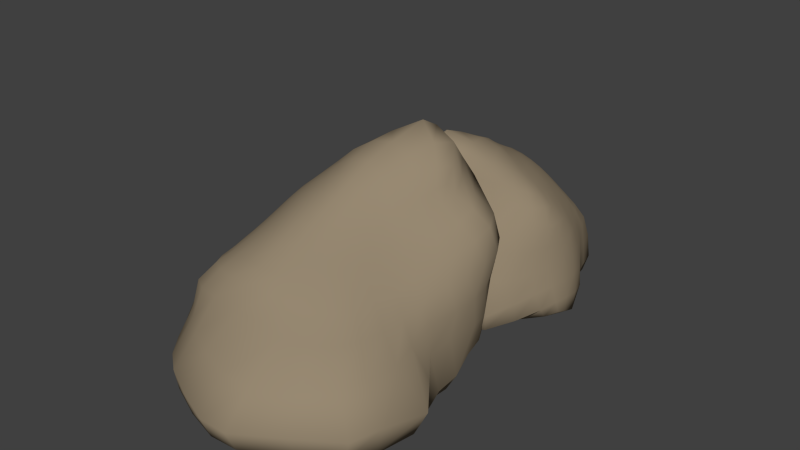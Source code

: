# Source: dh-stein.blend  (saved by Blender 2.76.0; exported with 4.5.12 LTS)
import bpy
from mathutils import Matrix  # noqa: F401  (used for matrix-valued properties, if any)

bpy.ops.wm.read_factory_settings(use_empty=True)
scene = bpy.context.scene
scene.name = 'Scene'

# ---- collections
col_collection_1 = bpy.data.collections.new('Collection 1'); scene.collection.children.link(col_collection_1)

# ---- materials (node trees are filled in below, after node groups)
mat_steine = bpy.data.materials.new('Steine')
mat_steine.alpha_threshold = 0.0
mat_steine.roughness = 0.5

# ---- material node trees
mat_steine.use_nodes = True; mat_steine.node_tree.nodes.clear()
_N = mat_steine.node_tree.nodes; _L = mat_steine.node_tree.links
n0 = _N.new('ShaderNodeOutputMaterial'); n0.name = 'Material Output'; n0.location = (300, 300)
n1 = _N.new('ShaderNodeBsdfDiffuse'); n1.name = 'Diffuse BSDF'; n1.location = (10, 300)
n1.inputs[0].default_value = (0.3108, 0.248, 0.1676, 1.0)
_L.new(n1.outputs[0], n0.inputs[0])
n0.is_active_output = True

# ---- world
world_world = bpy.data.worlds.new('World'); scene.world = world_world
world_world.color = (0.05088, 0.05088, 0.05088)
world_world.use_sun_shadow = False
world_world.sun_shadow_jitter_overblur = 0.0
world_world.cycles.sampling_method = 'MANUAL'
world_world.cycles.sample_map_resolution = 256

# ---- meshes
me_cube_002 = bpy.data.meshes.new('Cube.002')
me_cube_002.from_pydata([(-0.8534, -0.9129, -0.844), (-0.8276, 0.8053, -0.8071), (0.9214, 0.9102, -0.9132), (0.9906, -1.022, -0.9671), (-0.4322, -0.4275, 0.3472), (-0.5333, 0.5932, 0.5292), (0.772, 0.6331, 0.7469), (0.447, -0.4354, 0.3294), (-0.7455, -0.753, -0.04634), (-0.5051, 0.06584, 0.4649), (-0.867, 0.8662, -0.006528), (-0.9114, -0.007471, -0.9134), (0.05976, 0.9266, 0.9369), (1.152, 0.864, 0.1456), (0.00113, 0.7972, -0.797), (0.5336, 0.07053, 0.4846), (0.8532, -0.8628, -0.0899), (1.054, 0.03782, -1.019), (-0.009073, -0.5177, 0.4585), (-0.1432, -1.269, -0.961), (-0.9161, 0.02485, -0.06861), (1.303e-05, 1.0, 4.774e-07), (1.028, 0.008913, -0.01881), (-0.01468, -1.089, 0.02177), (0.002406, 0.007546, -0.975), (0.007494, 0.1053, 0.7718), (-0.5552, -0.5645, 0.2145), (-0.5277, 0.3733, 0.5145), (-0.9126, 0.9091, -0.4876), (-0.9643, -0.558, -0.9768), (0.6214, 0.9093, 1.002), (1.0, 0.9238, -0.4897), (-0.4792, 0.8163, -0.81), (0.4847, -0.2302, 0.3882), (1.266, -1.181, -0.6238), (1.002, 0.5335, -0.9559), (-0.2666, -0.4833, 0.413), (0.4954, -1.304, -0.885), (-0.899, -0.937, -0.5369), (-0.4653, -0.223, 0.3909), (-0.6911, 0.7053, 0.3574), (-0.9632, 0.498, -0.9633), (-0.3393, 0.7118, 0.6796), (0.97, 0.7297, 0.5425), (0.5285, 0.9078, -0.8949), (0.6551, 0.3923, 0.6428), (0.5912, -0.5887, 0.1861), (1.036, -0.4289, -1.046), (0.262, -0.4809, 0.3967), (-0.637, -1.107, -0.925), (-1.0, -0.0005703, -0.5004), (-0.72, 0.04794, 0.2346), (-0.8628, -0.3964, -0.07773), (-0.9772, 0.4908, -0.01508), (1.516e-05, 0.9954, -0.4954), (0.02291, 1.01, 0.4981), (-0.4991, 0.999, -0.0003462), (0.7857, 1.063, 0.1563), (1.097, 0.01498, -0.5038), (0.7778, 0.03192, 0.2571), (1.137, 0.4644, 0.06312), (0.9866, -0.4482, -0.1063), (-0.1378, -1.601, -0.588), (0.002974, -0.8131, 0.3034), (0.4646, -1.094, -0.04653), (-0.4976, -1.036, 0.01485), (0.4849, 0.008415, -0.9654), (-0.4898, 0.0008829, -0.9851), (-0.01083, -0.4866, -0.9721), (0.001412, 0.4558, -0.9506), (-0.2664, 0.08956, 0.6452), (0.2985, 0.09448, 0.7052), (-0.007456, -0.2239, 0.5985), (0.03873, 0.5243, 0.9777), (-1.0, 0.5, -0.5), (0.5295, 1.028, -0.5111), (1.477, -0.4885, -0.6349), (-0.6614, -1.285, -0.5795), (0.5041, 0.4821, -0.9795), (-0.2859, 0.4281, 0.7296), (-1.016, -0.5255, -0.5134), (-0.6579, -0.2868, 0.1987), (-0.7473, 0.4035, 0.2879), (-0.4994, 0.9962, -0.4962), (-0.4115, 0.8801, 0.4122), (0.7041, 1.107, 0.6514), (1.166, 0.5466, -0.4493), (0.8665, 0.3921, 0.3639), (0.7129, -0.3178, 0.1957), (0.4556, -1.713, -0.6126), (0.3428, -0.7398, 0.2345), (-0.3404, -0.7485, 0.2682), (0.4826, -0.4428, -0.9246), (-0.5547, -0.6111, -1.05), (-0.4866, 0.4791, -0.9645), (-0.2563, -0.2163, 0.5285), (0.2549, -0.2168, 0.5374), (0.4568, 0.4828, 0.9424), (-0.4808, -0.4831, 0.2955), (-0.5329, 0.5041, 0.5265), (-0.8644, 0.8507, -0.6807), (-0.8928, -0.7789, -0.897), (0.7439, 0.7461, 0.8656), (0.9639, 0.9406, -0.7706), (-0.6859, 0.8137, -0.8093), (0.4641, -0.3522, 0.3529), (1.162, -1.133, -0.8863), (0.9545, 0.7636, -0.9281), (-0.3663, -0.4534, 0.3765), (0.796, -1.137, -0.9395), (-0.8293, -0.8384, -0.2685), (-0.4852, -0.08373, 0.4255), (-0.7948, 0.7925, 0.2097), (-0.9033, 0.2493, -0.9034), (-0.1693, 0.8083, 0.797), (1.105, 0.8038, 0.3792), (0.248, 0.8155, -0.816), (0.5799, 0.2326, 0.5529), (0.7051, -0.705, 0.06668), (1.046, -0.2022, -1.05), (0.1309, -0.5053, 0.4369), (-0.4296, -1.193, -0.9442), (-1.0, -0.003693, -0.751), (-0.8249, 0.03718, 0.09683), (-0.8127, -0.5797, -0.0683), (-0.9413, 0.2524, -0.04909), (0.0001033, 0.9131, -0.6637), (0.01135, 0.9996, 0.2488), (-0.7105, 0.9595, -0.004276), (0.2741, 1.006, 0.01196), (1.174, 0.04653, -0.8612), (0.9141, 0.01553, 0.1376), (1.161, 0.673, 0.09734), (0.9967, -0.2177, -0.07643), (-0.1559, -1.526, -0.8278), (0.003261, -0.9678, 0.2006), (0.6786, -1.003, -0.07524), (-0.2828, -1.09, 0.03148), (0.7722, 0.01605, -1.005), (-0.2452, 0.009214, -0.986), (-0.06074, -0.8452, -0.9984), (0.002223, 0.237, -0.9726), (-0.3903, 0.07656, 0.561), (0.1553, 0.09763, 0.7783), (-0.009936, -0.3727, 0.5267), (0.01875, 0.3013, 0.8832), (-0.653, -0.6637, 0.1125), (-0.5197, 0.2216, 0.496), (-0.9089, 0.9087, -0.2517), (-0.9303, -0.2825, -0.9395), (0.3508, 1.017, 1.054), (1.069, 0.8952, -0.16), (-0.2414, 0.8018, -0.7985), (0.5063, -0.08627, 0.4321), (1.079, -1.094, -0.2635), (1.068, 0.2828, -1.016), (-0.1448, -0.5077, 0.4454), (0.18, -1.329, -0.934), (-0.8837, -0.9396, -0.7288), (-0.4468, -0.3434, 0.3643), (-0.5984, 0.6367, 0.4636), (-0.8985, 0.7092, -0.8933), (-0.458, 0.6394, 0.5876), (0.83, 0.6667, 0.6558), (0.7805, 0.9686, -0.9558), (0.7328, 0.5338, 0.7217), (0.5034, -0.4964, 0.2737), (0.9761, -0.7385, -0.9658), (0.3724, -0.4558, 0.3582), (-0.7729, -1.001, -0.8856), (-0.9877, 0.005132, -0.2595), (-0.6134, 0.05704, 0.356), (-0.8928, -0.1925, -0.07814), (-0.9658, 0.7159, -0.003379), (0.0, 1.0, -0.25), (0.03213, 1.039, 0.7591), (-0.25, 1.0, -3.34e-05), (1.056, 1.029, 0.1753), (1.098, 0.009058, -0.2257), (0.6464, 0.05116, 0.3688), (1.102, 0.2451, 0.04728), (0.9499, -0.6789, -0.09908), (-0.08108, -1.392, -0.2597), (-0.004416, -0.6641, 0.3878), (0.2468, -1.092, 0.001996), (-0.6597, -0.9348, -0.006338), (0.2451, 0.008484, -0.966), (-0.7286, -0.008839, -0.9802), (0.0002722, -0.2285, -0.9698), (0.001606, 0.645, -0.893), (-0.1336, 0.1012, 0.7186), (0.4222, 0.08651, 0.5986), (-0.001756, -0.06681, 0.6793), (0.06543, 0.7487, 1.007), (-0.9999, 0.5, -0.7499), (-1.0, 0.5, -0.25), (-1.0, 0.25, -0.5), (-0.9925, 0.7429, -0.498), (0.529, 1.01, -0.7509), (0.5668, 1.019, -0.2239), (0.2519, 1.002, -0.5012), (0.8133, 1.029, -0.5105), (1.283, -0.4252, -0.9765), (1.173, -0.5111, -0.3111), (1.261, -0.1985, -0.5816), (1.35, -0.8865, -0.6183), (-0.6651, -1.25, -0.7784), (-0.5587, -1.112, -0.2569), (-0.45, -1.449, -0.5657), (-0.7929, -1.107, -0.5567), (0.7912, 0.5273, -1.017), (0.2483, 0.4543, -0.951), (0.4983, 0.2426, -0.9883), (0.5211, 0.7197, -0.9576), (-0.4125, 0.3911, 0.6161), (-0.1428, 0.4794, 0.8651), (-0.2731, 0.2582, 0.6939), (-0.3077, 0.5857, 0.7319), (-1.028, -0.5537, -0.7826), (-0.9609, -0.4682, -0.2676), (-0.9767, -0.747, -0.5271), (-1.003, -0.2565, -0.5047), (-0.76, -0.3375, 0.07444), (-0.5605, -0.2477, 0.3032), (-0.6148, -0.4349, 0.1996), (-0.6913, -0.1242, 0.2107), (-0.8582, 0.4424, 0.1445), (-0.6374, 0.3789, 0.4093), (-0.7399, 0.2265, 0.2609), (-0.7352, 0.5668, 0.319), (-0.49, 0.9276, -0.6771), (-0.5, 1.0, -0.25), (-0.7281, 0.9677, -0.4834), (-0.2496, 0.9923, -0.4922), (-0.456, 0.9463, 0.2209), (-0.3783, 0.8061, 0.5723), (-0.5765, 0.8063, 0.382), (-0.2084, 0.9437, 0.4529), (0.809, 1.08, 0.4356), (0.6307, 1.024, 0.8334), (0.3274, 1.212, 0.5743), (0.8831, 0.8776, 0.6028), (1.105, 0.5419, -0.7717), (1.18, 0.511, -0.1663), (1.113, 0.7595, -0.4659), (1.113, 0.2752, -0.4768), (1.016, 0.4207, 0.2324), (0.7441, 0.3802, 0.4987), (0.9462, 0.5681, 0.4598), (0.818, 0.2131, 0.3042), (0.8427, -0.381, 0.0645), (0.5934, -0.2648, 0.2985), (0.7444, -0.1471, 0.2188), (0.666, -0.4685, 0.1845), (0.4723, -1.628, -0.8124), (0.5195, -1.482, -0.2786), (0.8911, -1.47, -0.5961), (0.171, -1.71, -0.6161), (0.4066, -0.8859, 0.1236), (0.2929, -0.6072, 0.3226), (0.4814, -0.6761, 0.2035), (0.1821, -0.7853, 0.2722), (-0.4105, -0.8973, 0.1662), (-0.2943, -0.6128, 0.349), (-0.1806, -0.7964, 0.2921), (-0.4659, -0.6706, 0.2396), (0.7336, -0.4599, -0.9554), (0.2423, -0.4431, -0.9307), (0.4906, -0.7226, -0.8963), (0.4796, -0.2204, -0.9453), (-0.2899, -0.5603, -1.021), (-0.7806, -0.6026, -1.043), (-0.6021, -0.8976, -1.024), (-0.514, -0.2878, -1.016), (-0.2458, 0.483, -0.9762), (-0.7276, 0.4915, -0.9701), (-0.485, 0.2491, -0.9776), (-0.4798, 0.6662, -0.9037), (-0.3656, -0.2148, 0.4654), (-0.1362, -0.221, 0.5761), (-0.2565, -0.3535, 0.4709), (-0.2607, -0.06905, 0.588), (0.1244, -0.2239, 0.5896), (0.3748, -0.2162, 0.4672), (0.2514, -0.3533, 0.4658), (0.2699, -0.06834, 0.6165), (0.256, 0.5336, 1.027), (0.5781, 0.431, 0.8008), (0.3512, 0.2764, 0.8074), (0.5613, 0.713, 1.033), (-0.9593, 0.7194, -0.721), (0.793, 1.035, -0.7888), (1.277, -0.8864, -0.9006), (-0.7933, -1.095, -0.7511), (0.7973, 0.7879, -1.008), (-0.4302, 0.5296, 0.6178), (-1.01, -0.2722, -0.7657), (-0.7951, -0.1556, 0.07931), (-0.8489, 0.6328, 0.1762), (-0.2457, 0.9148, -0.664), (-0.2334, 0.9813, 0.2364), (1.026, 0.9653, 0.4309), (1.17, 0.2917, -0.8376), (0.9677, 0.2204, 0.1878), (0.7931, -0.5607, 0.05857), (0.1707, -1.617, -0.8407), (0.2214, -0.9338, 0.1682), (-0.559, -0.8061, 0.1449), (0.7272, -0.2271, -0.962), (-0.2566, -0.2546, -0.9945), (-0.2415, 0.6591, -0.9033), (-0.3772, -0.07426, 0.5134), (0.1347, -0.07076, 0.6773), (0.345, 0.8314, 1.158), (-0.9884, 0.2499, -0.7384), (-1.0, 0.25, -0.25), (-0.9933, 0.7433, -0.2503), (0.2499, 0.9313, -0.6822), (0.2534, 1.001, -0.2489), (0.903, 1.026, -0.1795), (1.218, -0.1777, -0.9284), (1.103, -0.2367, -0.2855), (1.167, -0.8571, -0.268), (-0.4671, -1.398, -0.7903), (-0.3591, -1.259, -0.2617), (-0.7097, -0.9808, -0.2696), (0.8085, 0.2632, -1.04), (0.2494, 0.2349, -0.9724), (0.2468, 0.6516, -0.901), (-0.4005, 0.2357, 0.5948), (-0.1348, 0.2835, 0.795), (-0.1481, 0.6628, 0.8645), (-0.9616, -0.774, -0.7517), (-0.9088, -0.6646, -0.2687), (-0.974, -0.2347, -0.2677), (-0.7144, -0.5061, 0.0854), (-0.5269, -0.3782, 0.2926), (-0.5885, -0.1002, 0.3252), (-0.8451, 0.2392, 0.117), (-0.6316, 0.2193, 0.3864), (-0.6307, 0.5216, 0.4342), (-0.6989, 0.8993, -0.6687), (-0.738, 0.9879, -0.2507), (-0.25, 1.0, -0.25), (-0.654, 0.8959, 0.216), (-0.5126, 0.7238, 0.5097), (-0.1967, 0.9009, 0.6538), (0.32, 1.047, 0.2929), (0.3413, 1.162, 0.8435), (0.7783, 0.8266, 0.7472), (1.055, 0.7746, -0.7574), (1.146, 0.7148, -0.1625), (1.162, 0.2753, -0.182), (1.081, 0.6199, 0.3038), (0.8087, 0.5324, 0.585), (0.6852, 0.2176, 0.4229), (0.8795, -0.1866, 0.09646), (0.6197, -0.1123, 0.3284), (0.5576, -0.3965, 0.2792), (0.8723, -1.36, -0.8513), (0.8303, -1.301, -0.2711), (0.2207, -1.487, -0.2809), (0.5714, -0.8109, 0.08825), (0.4134, -0.5601, 0.2917), (0.1508, -0.6431, 0.3592), (-0.2204, -0.95, 0.1863), (-0.1581, -0.6505, 0.377), (-0.4037, -0.5571, 0.3187), (0.732, -0.7373, -0.9216), (0.2348, -0.74, -0.9182), (0.2429, -0.2176, -0.9512), (-0.3635, -0.9018, -1.024), (-0.7681, -0.8329, -0.9743), (-0.7616, -0.2958, -1.022), (-0.2446, 0.2502, -0.9874), (-0.7165, 0.25, -0.965), (-0.7085, 0.6878, -0.9133), (-0.3599, -0.3424, 0.4214), (-0.1387, -0.3667, 0.5104), (-0.1348, -0.06639, 0.6456), (0.1227, -0.3678, 0.5123), (0.3659, -0.3448, 0.4118), (0.393, -0.07151, 0.5289), (0.1913, 0.2902, 0.8977), (0.4776, 0.2551, 0.6855), (0.6785, 0.6025, 0.8795)], [], [(290, 100, 1, 161), (291, 103, 2, 164), (292, 106, 3, 167), (293, 158, 0, 169), (294, 164, 2, 107), (295, 162, 5, 99), (296, 122, 11, 149), (297, 123, 20, 172), (298, 112, 10, 173), (299, 126, 14, 152), (300, 127, 21, 176), (301, 115, 13, 177), (302, 130, 17, 155), (303, 131, 22, 180), (304, 118, 16, 181), (305, 134, 19, 157), (306, 135, 23, 184), (307, 146, 8, 185), (308, 138, 17, 119), (309, 139, 24, 188), (310, 152, 14, 189), (311, 142, 9, 111), (312, 143, 25, 192), (313, 150, 12, 193), (314, 194, 41, 113), (315, 195, 74, 196), (316, 148, 28, 197), (317, 198, 44, 116), (318, 199, 75, 200), (319, 151, 31, 201), (320, 202, 47, 119), (321, 203, 76, 204), (322, 154, 34, 205), (323, 206, 49, 121), (324, 207, 77, 208), (325, 110, 38, 209), (326, 210, 35, 155), (327, 211, 78, 212), (328, 116, 44, 213), (329, 214, 27, 147), (330, 215, 79, 216), (331, 114, 42, 217), (332, 218, 29, 101), (333, 219, 80, 220), (334, 170, 50, 221), (335, 222, 52, 124), (336, 223, 81, 224), (337, 171, 51, 225), (338, 226, 53, 125), (339, 227, 82, 228), (340, 160, 40, 229), (341, 230, 32, 104), (342, 231, 83, 232), (343, 174, 54, 233), (344, 234, 56, 128), (345, 235, 84, 236), (346, 175, 55, 237), (347, 238, 57, 129), (348, 239, 85, 240), (349, 163, 43, 241), (350, 242, 35, 107), (351, 243, 86, 244), (352, 178, 58, 245), (353, 246, 60, 132), (354, 247, 87, 248), (355, 179, 59, 249), (356, 250, 61, 133), (357, 251, 88, 252), (358, 166, 46, 253), (359, 254, 37, 109), (360, 255, 89, 256), (361, 182, 62, 257), (362, 258, 64, 136), (363, 259, 90, 260), (364, 183, 63, 261), (365, 262, 65, 137), (366, 263, 91, 264), (367, 98, 26, 265), (368, 266, 47, 167), (369, 267, 92, 268), (370, 186, 66, 269), (371, 270, 68, 140), (372, 271, 93, 272), (373, 187, 67, 273), (374, 274, 69, 141), (375, 275, 94, 276), (376, 104, 32, 277), (377, 278, 39, 159), (378, 279, 95, 280), (379, 190, 70, 281), (380, 282, 72, 144), (381, 283, 96, 284), (382, 191, 71, 285), (383, 286, 73, 145), (384, 287, 97, 288), (385, 102, 30, 289), (194, 290, 161, 41), (74, 197, 290, 194), (197, 28, 100, 290), (198, 291, 164, 44), (75, 201, 291, 198), (201, 31, 103, 291), (202, 292, 167, 47), (76, 205, 292, 202), (205, 34, 106, 292), (206, 293, 169, 49), (77, 209, 293, 206), (209, 38, 158, 293), (210, 294, 107, 35), (78, 213, 294, 210), (213, 44, 164, 294), (214, 295, 99, 27), (79, 217, 295, 214), (217, 42, 162, 295), (218, 296, 149, 29), (80, 221, 296, 218), (221, 50, 122, 296), (222, 297, 172, 52), (81, 225, 297, 222), (225, 51, 123, 297), (226, 298, 173, 53), (82, 229, 298, 226), (229, 40, 112, 298), (230, 299, 152, 32), (83, 233, 299, 230), (233, 54, 126, 299), (234, 300, 176, 56), (84, 237, 300, 234), (237, 55, 127, 300), (238, 301, 177, 57), (85, 241, 301, 238), (241, 43, 115, 301), (242, 302, 155, 35), (86, 245, 302, 242), (245, 58, 130, 302), (246, 303, 180, 60), (87, 249, 303, 246), (249, 59, 131, 303), (250, 304, 181, 61), (88, 253, 304, 250), (253, 46, 118, 304), (254, 305, 157, 37), (89, 257, 305, 254), (257, 62, 134, 305), (258, 306, 184, 64), (90, 261, 306, 258), (261, 63, 135, 306), (262, 307, 185, 65), (91, 265, 307, 262), (265, 26, 146, 307), (266, 308, 119, 47), (92, 269, 308, 266), (269, 66, 138, 308), (270, 309, 188, 68), (93, 273, 309, 270), (273, 67, 139, 309), (274, 310, 189, 69), (94, 277, 310, 274), (277, 32, 152, 310), (278, 311, 111, 39), (95, 281, 311, 278), (281, 70, 142, 311), (282, 312, 192, 72), (96, 285, 312, 282), (285, 71, 143, 312), (286, 313, 193, 73), (97, 289, 313, 286), (289, 30, 150, 313), (122, 314, 113, 11), (50, 196, 314, 122), (196, 74, 194, 314), (170, 315, 196, 50), (20, 125, 315, 170), (125, 53, 195, 315), (195, 316, 197, 74), (53, 173, 316, 195), (173, 10, 148, 316), (126, 317, 116, 14), (54, 200, 317, 126), (200, 75, 198, 317), (174, 318, 200, 54), (21, 129, 318, 174), (129, 57, 199, 318), (199, 319, 201, 75), (57, 177, 319, 199), (177, 13, 151, 319), (130, 320, 119, 17), (58, 204, 320, 130), (204, 76, 202, 320), (178, 321, 204, 58), (22, 133, 321, 178), (133, 61, 203, 321), (203, 322, 205, 76), (61, 181, 322, 203), (181, 16, 154, 322), (134, 323, 121, 19), (62, 208, 323, 134), (208, 77, 206, 323), (182, 324, 208, 62), (23, 137, 324, 182), (137, 65, 207, 324), (207, 325, 209, 77), (65, 185, 325, 207), (185, 8, 110, 325), (138, 326, 155, 17), (66, 212, 326, 138), (212, 78, 210, 326), (186, 327, 212, 66), (24, 141, 327, 186), (141, 69, 211, 327), (211, 328, 213, 78), (69, 189, 328, 211), (189, 14, 116, 328), (142, 329, 147, 9), (70, 216, 329, 142), (216, 79, 214, 329), (190, 330, 216, 70), (25, 145, 330, 190), (145, 73, 215, 330), (215, 331, 217, 79), (73, 193, 331, 215), (193, 12, 114, 331), (158, 332, 101, 0), (38, 220, 332, 158), (220, 80, 218, 332), (110, 333, 220, 38), (8, 124, 333, 110), (124, 52, 219, 333), (219, 334, 221, 80), (52, 172, 334, 219), (172, 20, 170, 334), (146, 335, 124, 8), (26, 224, 335, 146), (224, 81, 222, 335), (98, 336, 224, 26), (4, 159, 336, 98), (159, 39, 223, 336), (223, 337, 225, 81), (39, 111, 337, 223), (111, 9, 171, 337), (123, 338, 125, 20), (51, 228, 338, 123), (228, 82, 226, 338), (171, 339, 228, 51), (9, 147, 339, 171), (147, 27, 227, 339), (227, 340, 229, 82), (27, 99, 340, 227), (99, 5, 160, 340), (100, 341, 104, 1), (28, 232, 341, 100), (232, 83, 230, 341), (148, 342, 232, 28), (10, 128, 342, 148), (128, 56, 231, 342), (231, 343, 233, 83), (56, 176, 343, 231), (176, 21, 174, 343), (112, 344, 128, 10), (40, 236, 344, 112), (236, 84, 234, 344), (160, 345, 236, 40), (5, 162, 345, 160), (162, 42, 235, 345), (235, 346, 237, 84), (42, 114, 346, 235), (114, 12, 175, 346), (127, 347, 129, 21), (55, 240, 347, 127), (240, 85, 238, 347), (175, 348, 240, 55), (12, 150, 348, 175), (150, 30, 239, 348), (239, 349, 241, 85), (30, 102, 349, 239), (102, 6, 163, 349), (103, 350, 107, 2), (31, 244, 350, 103), (244, 86, 242, 350), (151, 351, 244, 31), (13, 132, 351, 151), (132, 60, 243, 351), (243, 352, 245, 86), (60, 180, 352, 243), (180, 22, 178, 352), (115, 353, 132, 13), (43, 248, 353, 115), (248, 87, 246, 353), (163, 354, 248, 43), (6, 165, 354, 163), (165, 45, 247, 354), (247, 355, 249, 87), (45, 117, 355, 247), (117, 15, 179, 355), (131, 356, 133, 22), (59, 252, 356, 131), (252, 88, 250, 356), (179, 357, 252, 59), (15, 153, 357, 179), (153, 33, 251, 357), (251, 358, 253, 88), (33, 105, 358, 251), (105, 7, 166, 358), (106, 359, 109, 3), (34, 256, 359, 106), (256, 89, 254, 359), (154, 360, 256, 34), (16, 136, 360, 154), (136, 64, 255, 360), (255, 361, 257, 89), (64, 184, 361, 255), (184, 23, 182, 361), (118, 362, 136, 16), (46, 260, 362, 118), (260, 90, 258, 362), (166, 363, 260, 46), (7, 168, 363, 166), (168, 48, 259, 363), (259, 364, 261, 90), (48, 120, 364, 259), (120, 18, 183, 364), (135, 365, 137, 23), (63, 264, 365, 135), (264, 91, 262, 365), (183, 366, 264, 63), (18, 156, 366, 183), (156, 36, 263, 366), (263, 367, 265, 91), (36, 108, 367, 263), (108, 4, 98, 367), (109, 368, 167, 3), (37, 268, 368, 109), (268, 92, 266, 368), (157, 369, 268, 37), (19, 140, 369, 157), (140, 68, 267, 369), (267, 370, 269, 92), (68, 188, 370, 267), (188, 24, 186, 370), (121, 371, 140, 19), (49, 272, 371, 121), (272, 93, 270, 371), (169, 372, 272, 49), (0, 101, 372, 169), (101, 29, 271, 372), (271, 373, 273, 93), (29, 149, 373, 271), (149, 11, 187, 373), (139, 374, 141, 24), (67, 276, 374, 139), (276, 94, 274, 374), (187, 375, 276, 67), (11, 113, 375, 187), (113, 41, 275, 375), (275, 376, 277, 94), (41, 161, 376, 275), (161, 1, 104, 376), (108, 377, 159, 4), (36, 280, 377, 108), (280, 95, 278, 377), (156, 378, 280, 36), (18, 144, 378, 156), (144, 72, 279, 378), (279, 379, 281, 95), (72, 192, 379, 279), (192, 25, 190, 379), (120, 380, 144, 18), (48, 284, 380, 120), (284, 96, 282, 380), (168, 381, 284, 48), (7, 105, 381, 168), (105, 33, 283, 381), (283, 382, 285, 96), (33, 153, 382, 283), (153, 15, 191, 382), (143, 383, 145, 25), (71, 288, 383, 143), (288, 97, 286, 383), (191, 384, 288, 71), (15, 117, 384, 191), (117, 45, 287, 384), (287, 385, 289, 97), (45, 165, 385, 287), (165, 6, 102, 385)])
me_cube_002.polygons.foreach_set('use_smooth', [True] * 384)
me_cube_002.materials.append(mat_steine)
me_cube_002.use_remesh_preserve_volume = False
me_cube_002.use_remesh_preserve_attributes = False
me_cube_002.use_mirror_vertex_groups = False
me_cube_002.update()
me_cube_003 = bpy.data.meshes.new('Cube.003')
me_cube_003.from_pydata([(-0.737, -0.8553, -0.8226), (-1.04, 0.7059, -0.79), (0.9027, 1.101, -0.9389), (0.9212, -0.7153, -0.8624), (-0.4017, -0.4356, 0.3083), (-0.633, 0.5329, 0.5292), (0.593, 0.6905, 0.6695), (0.4444, -0.3592, 0.2966), (-0.6075, -0.7075, -0.1322), (-0.5465, 0.01193, 0.4649), (-0.8902, 0.7165, -0.03656), (-0.9444, -0.1022, -0.9133), (-0.07759, 0.9229, 0.9329), (0.856, 0.9717, 0.07139), (-0.1302, 1.044, -0.9695), (0.5201, 0.1204, 0.5163), (0.8593, -0.7093, -0.1147), (1.007, 0.1581, -1.02), (0.01661, -0.4508, 0.3726), (0.0432, -0.9554, -1.002), (-0.9505, -0.07443, -0.06861), (-0.186, 1.222, 0.02234), (1.045, 0.1395, 0.007848), (0.07715, -0.9224, -0.1447), (-0.03565, 0.0104, -0.9751), (-0.04145, 0.108, 0.7718), (-0.4787, -0.5381, 0.135), (-0.6031, 0.315, 0.5145), (-0.9671, 0.7504, -0.4753), (-0.9533, -0.6402, -0.9904), (0.4545, 0.9775, 0.9593), (0.9402, 1.077, -0.4559), (-0.6385, 0.9003, -0.8799), (0.469, -0.1708, 0.3854), (1.008, -0.7964, -0.5693), (0.9921, 0.6969, -0.9457), (-0.232, -0.4563, 0.352), (0.5275, -0.8326, -0.8785), (-0.7655, -0.9075, -0.521), (-0.4736, -0.2689, 0.3884), (-0.8019, 0.627, 0.3569), (-1.112, 0.3836, -0.9211), (-0.4535, 0.6723, 0.6796), (0.73, 0.8129, 0.4604), (0.3804, 0.9723, -0.9028), (0.5959, 0.4317, 0.6569), (0.5896, -0.482, 0.1346), (1.038, -0.3096, -1.041), (0.2685, -0.4082, 0.3414), (-0.431, -0.9343, -0.922), (-1.031, -0.1084, -0.5001), (-0.7581, -0.0297, 0.2346), (-0.8418, -0.479, -0.0868), (-1.024, 0.365, -0.0376), (-0.1661, 1.301, -0.655), (-0.1202, 1.022, 0.4971), (-0.6185, 1.018, -0.03117), (0.3984, 1.19, 0.04216), (1.102, 0.1509, -0.4813), (0.7549, 0.1237, 0.2703), (1.045, 0.6006, 0.0646), (1.003, -0.3314, -0.101), (0.04894, -1.208, -0.6029), (0.05396, -0.6601, 0.1247), (0.492, -0.8977, -0.1258), (-0.2971, -0.8385, -0.1536), (0.4438, 0.06483, -0.9654), (-0.5235, -0.04542, -0.9827), (0.006973, -0.483, -1.011), (-0.09049, 0.4842, -0.9762), (-0.3119, 0.06201, 0.6452), (0.2592, 0.1261, 0.7145), (-0.01965, -0.2204, 0.5979), (-0.05715, 0.5278, 0.9774), (-1.1, 0.3632, -0.4859), (0.3935, 1.083, -0.4932), (1.485, -0.319, -0.6349), (-0.3983, -1.054, -0.5514), (0.4253, 0.5879, -1.016), (-0.3689, 0.3962, 0.7296), (-0.9893, -0.6212, -0.515), (-0.651, -0.3449, 0.1868), (-0.8247, 0.3206, 0.2879), (-0.6764, 1.129, -0.5585), (-0.5456, 0.8349, 0.4131), (0.5181, 1.132, 0.5774), (1.179, 0.7482, -0.4274), (0.7582, 0.4684, 0.3656), (0.7033, -0.2269, 0.185), (0.5371, -1.227, -0.5853), (0.3533, -0.6156, 0.1228), (-0.2396, -0.6325, 0.1226), (0.4905, -0.3861, -0.9358), (-0.5096, -0.5764, -1.041), (-0.5748, 0.4259, -0.9656), (-0.2677, -0.2405, 0.5281), (0.2401, -0.1836, 0.5357), (0.3246, 0.5241, 0.9014), (-0.4326, -0.4769, 0.2386), (-0.6228, 0.4444, 0.5265), (-1.021, 0.7381, -0.6617), (-0.8234, -0.7783, -0.8881), (0.5582, 0.8195, 0.7855), (0.9448, 1.118, -0.7527), (-0.9181, 0.7837, -0.836), (0.4572, -0.2852, 0.3359), (0.9867, -0.77, -0.7661), (0.9695, 0.9657, -0.9473), (-0.3329, -0.4464, 0.3286), (0.7525, -0.7701, -0.8635), (-0.6887, -0.8114, -0.3017), (-0.5101, -0.1345, 0.4255), (-0.8708, 0.6856, 0.1838), (-1.008, 0.1476, -0.9122), (-0.2951, 0.7869, 0.7969), (0.8555, 0.9256, 0.3359), (0.1064, 0.9356, -0.8953), (0.5724, 0.2735, 0.6029), (0.7081, -0.5829, 0.01907), (1.025, -0.08223, -1.05), (0.1465, -0.4327, 0.3619), (-0.2, -0.9391, -0.963), (-1.033, -0.1097, -0.7505), (-0.8611, -0.05204, 0.09683), (-0.7378, -0.6131, -0.1107), (-1.001, 0.149, -0.04916), (-0.144, 1.254, -0.8798), (-0.1514, 1.136, 0.2709), (-0.7684, 0.8681, -0.03699), (0.08499, 1.259, 0.03373), (1.123, 0.1795, -0.8631), (0.9144, 0.1286, 0.1582), (0.9971, 0.802, 0.08063), (1.02, -0.09617, -0.05541), (0.0482, -1.125, -0.8709), (0.06917, -0.782, -0.003996), (0.6865, -0.8169, -0.1253), (-0.1184, -0.8882, -0.1527), (0.7296, 0.1051, -1.005), (-0.2814, -0.0138, -0.9853), (0.02693, -0.7492, -1.054), (-0.06162, 0.2404, -0.9749), (-0.4336, 0.03533, 0.561), (0.1063, 0.1168, 0.7784), (-0.003102, -0.3498, 0.4973), (-0.05203, 0.3041, 0.8832), (-0.5375, -0.616, 0.01067), (-0.5783, 0.1651, 0.496), (-0.9216, 0.7401, -0.2607), (-0.9459, -0.376, -0.9506), (0.2025, 1.057, 1.05), (0.8978, 1.036, -0.2036), (-0.3902, 1.034, -0.9567), (0.4807, -0.02855, 0.4369), (0.9645, -0.7819, -0.3285), (1.017, 0.4167, -1.013), (-0.1126, -0.4594, 0.3694), (0.2843, -0.9096, -0.9627), (-0.7557, -0.886, -0.7072), (-0.4347, -0.3735, 0.3469), (-0.7025, 0.5689, 0.4636), (-1.079, 0.5753, -0.8435), (-0.5633, 0.5872, 0.5876), (0.6319, 0.7232, 0.5715), (0.6924, 1.099, -0.9719), (0.5857, 0.5815, 0.6677), (0.5012, -0.4072, 0.2315), (0.9765, -0.5583, -0.9213), (0.373, -0.3815, 0.317), (-0.6191, -0.8922, -0.8643), (-1.019, -0.102, -0.2595), (-0.6532, -0.008831, 0.356), (-0.9031, -0.2878, -0.07819), (-0.9734, 0.5474, -0.03789), (-0.1945, 1.248, -0.296), (-0.09754, 0.9912, 0.7417), (-0.4366, 1.154, -0.01305), (0.6743, 1.116, 0.05778), (1.122, 0.1497, -0.1962), (0.6176, 0.121, 0.3846), (1.066, 0.3797, 0.05891), (0.9697, -0.5528, -0.1082), (0.06637, -1.085, -0.3282), (0.03594, -0.5517, 0.2494), (0.2836, -0.9276, -0.1336), (-0.4595, -0.7789, -0.1469), (0.2054, 0.03826, -0.9661), (-0.7618, -0.08163, -0.9798), (-0.01158, -0.2243, -0.9757), (-0.1215, 0.7509, -0.9752), (-0.1812, 0.08827, 0.7186), (0.407, 0.124, 0.6295), (-0.03154, -0.06402, 0.6793), (-0.05651, 0.7536, 1.006), (-1.128, 0.3686, -0.7121), (-1.064, 0.3634, -0.2559), (-1.104, 0.1383, -0.5021), (-1.05, 0.5643, -0.4724), (0.3787, 1.056, -0.7352), (0.3766, 1.102, -0.2396), (0.09644, 1.084, -0.5292), (0.7099, 1.131, -0.4751), (1.285, -0.2775, -0.9765), (1.189, -0.3732, -0.3103), (1.246, -0.05418, -0.5768), (1.22, -0.5993, -0.6001), (-0.414, -1.03, -0.7639), (-0.3458, -0.954, -0.3302), (-0.1939, -1.149, -0.5844), (-0.5887, -0.9758, -0.5274), (0.7467, 0.6479, -1.008), (0.1542, 0.5282, -0.9974), (0.4355, 0.3135, -0.9993), (0.4053, 0.8093, -0.9819), (-0.4906, 0.3455, 0.6161), (-0.2323, 0.4632, 0.8651), (-0.3373, 0.2288, 0.6939), (-0.4081, 0.5505, 0.7319), (-1.013, -0.6482, -0.7958), (-0.9375, -0.5652, -0.2677), (-0.9049, -0.7989, -0.525), (-1.006, -0.3604, -0.5036), (-0.7435, -0.4041, 0.0599), (-0.5629, -0.3004, 0.2967), (-0.5726, -0.4569, 0.1579), (-0.7102, -0.1973, 0.2104), (-0.9387, 0.3468, 0.1441), (-0.7127, 0.3084, 0.4093), (-0.7977, 0.1456, 0.2609), (-0.8307, 0.4842, 0.3189), (-0.6893, 1.095, -0.7717), (-0.6441, 1.086, -0.2976), (-0.8433, 0.9297, -0.5029), (-0.4491, 1.328, -0.6457), (-0.604, 0.935, 0.2197), (-0.5027, 0.7616, 0.5723), (-0.7007, 0.7423, 0.3824), (-0.3497, 0.9199, 0.4534), (0.4821, 1.188, 0.3267), (0.5092, 1.101, 0.8059), (0.1608, 1.116, 0.5365), (0.6991, 1.001, 0.5318), (1.128, 0.7335, -0.7393), (1.143, 0.681, -0.1587), (1.097, 0.9518, -0.4395), (1.167, 0.4574, -0.4395), (0.9288, 0.5295, 0.2536), (0.6638, 0.4327, 0.5068), (0.7397, 0.6313, 0.407), (0.7729, 0.3015, 0.3256), (0.8462, -0.2764, 0.06041), (0.5795, -0.191, 0.2924), (0.7295, -0.05826, 0.2227), (0.6603, -0.3702, 0.1543), (0.5365, -1.083, -0.7854), (0.5649, -1.085, -0.2739), (0.7979, -0.985, -0.5616), (0.2937, -1.213, -0.6076), (0.4171, -0.7429, 0.002447), (0.3033, -0.5074, 0.2358), (0.484, -0.5609, 0.1244), (0.2067, -0.6477, 0.1238), (-0.2622, -0.7315, -0.00791), (-0.2293, -0.5422, 0.242), (-0.09706, -0.6547, 0.1242), (-0.3676, -0.594, 0.1241), (0.7431, -0.3674, -0.9584), (0.2513, -0.4173, -0.9535), (0.5105, -0.6, -0.917), (0.4639, -0.1634, -0.9457), (-0.2425, -0.5228, -1.023), (-0.7541, -0.6243, -1.04), (-0.4715, -0.7922, -1.019), (-0.5182, -0.3081, -1.01), (-0.3367, 0.4665, -0.9845), (-0.8671, 0.4085, -0.9797), (-0.5468, 0.1964, -0.9775), (-0.5964, 0.6463, -0.9244), (-0.3762, -0.2508, 0.4642), (-0.148, -0.2321, 0.576), (-0.2484, -0.3643, 0.4537), (-0.2886, -0.09498, 0.588), (0.1116, -0.2049, 0.5875), (0.359, -0.1697, 0.4657), (0.2497, -0.306, 0.4433), (0.2399, -0.03581, 0.6177), (0.1486, 0.5594, 1.017), (0.4822, 0.4708, 0.7816), (0.2902, 0.3098, 0.8142), (0.3849, 0.7632, 0.9718), (-1.087, 0.5668, -0.675), (0.7141, 1.166, -0.7819), (1.16, -0.5886, -0.8367), (-0.6042, -0.9642, -0.7253), (0.7403, 0.9354, -1.034), (-0.5235, 0.4812, 0.6178), (-1.02, -0.3752, -0.7705), (-0.8098, -0.24, 0.07889), (-0.9333, 0.5294, 0.1669), (-0.4158, 1.253, -0.8598), (-0.3981, 1.014, 0.2467), (0.7132, 1.092, 0.3377), (1.129, 0.445, -0.8322), (0.9311, 0.3327, 0.2092), (0.7979, -0.4501, 0.03561), (0.2896, -1.125, -0.8574), (0.2449, -0.776, -0.0007157), (-0.4077, -0.6822, -0.002838), (0.7107, -0.1424, -0.962), (-0.2598, -0.2611, -0.9938), (-0.3636, 0.7259, -0.9662), (-0.4038, -0.1131, 0.5134), (0.1045, -0.0528, 0.6773), (0.2026, 0.865, 1.145), (-1.119, 0.1395, -0.7426), (-1.063, 0.1407, -0.2554), (-1.01, 0.5586, -0.2555), (0.1019, 1.056, -0.7545), (0.09259, 1.155, -0.2384), (0.6877, 1.124, -0.2245), (1.193, -0.03897, -0.9285), (1.126, -0.1044, -0.2639), (1.112, -0.6003, -0.3322), (-0.1987, -1.078, -0.8152), (-0.1529, -1.029, -0.3394), (-0.5226, -0.8822, -0.317), (0.7601, 0.3678, -1.037), (0.1828, 0.2763, -0.9856), (0.1269, 0.7524, -0.9688), (-0.4614, 0.1924, 0.5948), (-0.2027, 0.2694, 0.795), (-0.258, 0.6449, 0.8645), (-0.8914, -0.7986, -0.7469), (-0.8373, -0.7202, -0.2798), (-0.979, -0.3385, -0.2676), (-0.6503, -0.5261, 0.03295), (-0.5031, -0.4061, 0.2644), (-0.6109, -0.1622, 0.325), (-0.9037, 0.1465, 0.117), (-0.6892, 0.1504, 0.3864), (-0.7219, 0.4509, 0.4342), (-0.9044, 0.9003, -0.6979), (-0.7994, 0.9129, -0.2757), (-0.4505, 1.235, -0.3153), (-0.7565, 0.8206, 0.1969), (-0.627, 0.665, 0.5097), (-0.3323, 0.8753, 0.6535), (0.1079, 1.225, 0.2852), (0.214, 1.112, 0.8237), (0.6271, 0.9234, 0.6782), (1.075, 0.9709, -0.7249), (1.051, 0.8838, -0.1815), (1.165, 0.4346, -0.1582), (0.9061, 0.721, 0.2966), (0.64, 0.58, 0.5301), (0.6562, 0.2787, 0.4585), (0.8851, -0.07955, 0.1081), (0.5944, -0.03972, 0.33), (0.5506, -0.3155, 0.2564), (0.7819, -0.9148, -0.7539), (0.7857, -0.9454, -0.3089), (0.3094, -1.104, -0.2919), (0.5753, -0.6776, 0.007247), (0.416, -0.4655, 0.2289), (0.1734, -0.5361, 0.2443), (-0.1019, -0.766, -0.006589), (-0.1009, -0.554, 0.2486), (-0.3416, -0.5171, 0.2356), (0.7485, -0.579, -0.9176), (0.2704, -0.6532, -0.9678), (0.2283, -0.1869, -0.9521), (-0.2201, -0.7704, -1.039), (-0.6747, -0.7768, -0.9569), (-0.7765, -0.3613, -1.03), (-0.3081, 0.2241, -0.9874), (-0.7855, 0.1711, -0.9667), (-0.9097, 0.6124, -0.9253), (-0.3509, -0.3651, 0.4057), (-0.1308, -0.3621, 0.4881), (-0.1638, -0.07837, 0.6456), (0.1263, -0.3294, 0.481), (0.3608, -0.2884, 0.3946), (0.3674, -0.02688, 0.5346), (0.1199, 0.312, 0.8968), (0.4547, 0.2888, 0.7227), (0.5005, 0.6561, 0.8029)], [], [(290, 100, 1, 161), (291, 103, 2, 164), (292, 106, 3, 167), (293, 158, 0, 169), (294, 164, 2, 107), (295, 162, 5, 99), (296, 122, 11, 149), (297, 123, 20, 172), (298, 112, 10, 173), (299, 126, 14, 152), (300, 127, 21, 176), (301, 115, 13, 177), (302, 130, 17, 155), (303, 131, 22, 180), (304, 118, 16, 181), (305, 134, 19, 157), (306, 135, 23, 184), (307, 146, 8, 185), (308, 138, 17, 119), (309, 139, 24, 188), (310, 152, 14, 189), (311, 142, 9, 111), (312, 143, 25, 192), (313, 150, 12, 193), (314, 194, 41, 113), (315, 195, 74, 196), (316, 148, 28, 197), (317, 198, 44, 116), (318, 199, 75, 200), (319, 151, 31, 201), (320, 202, 47, 119), (321, 203, 76, 204), (322, 154, 34, 205), (323, 206, 49, 121), (324, 207, 77, 208), (325, 110, 38, 209), (326, 210, 35, 155), (327, 211, 78, 212), (328, 116, 44, 213), (329, 214, 27, 147), (330, 215, 79, 216), (331, 114, 42, 217), (332, 218, 29, 101), (333, 219, 80, 220), (334, 170, 50, 221), (335, 222, 52, 124), (336, 223, 81, 224), (337, 171, 51, 225), (338, 226, 53, 125), (339, 227, 82, 228), (340, 160, 40, 229), (341, 230, 32, 104), (342, 231, 83, 232), (343, 174, 54, 233), (344, 234, 56, 128), (345, 235, 84, 236), (346, 175, 55, 237), (347, 238, 57, 129), (348, 239, 85, 240), (349, 163, 43, 241), (350, 242, 35, 107), (351, 243, 86, 244), (352, 178, 58, 245), (353, 246, 60, 132), (354, 247, 87, 248), (355, 179, 59, 249), (356, 250, 61, 133), (357, 251, 88, 252), (358, 166, 46, 253), (359, 254, 37, 109), (360, 255, 89, 256), (361, 182, 62, 257), (362, 258, 64, 136), (363, 259, 90, 260), (364, 183, 63, 261), (365, 262, 65, 137), (366, 263, 91, 264), (367, 98, 26, 265), (368, 266, 47, 167), (369, 267, 92, 268), (370, 186, 66, 269), (371, 270, 68, 140), (372, 271, 93, 272), (373, 187, 67, 273), (374, 274, 69, 141), (375, 275, 94, 276), (376, 104, 32, 277), (377, 278, 39, 159), (378, 279, 95, 280), (379, 190, 70, 281), (380, 282, 72, 144), (381, 283, 96, 284), (382, 191, 71, 285), (383, 286, 73, 145), (384, 287, 97, 288), (385, 102, 30, 289), (194, 290, 161, 41), (74, 197, 290, 194), (197, 28, 100, 290), (198, 291, 164, 44), (75, 201, 291, 198), (201, 31, 103, 291), (202, 292, 167, 47), (76, 205, 292, 202), (205, 34, 106, 292), (206, 293, 169, 49), (77, 209, 293, 206), (209, 38, 158, 293), (210, 294, 107, 35), (78, 213, 294, 210), (213, 44, 164, 294), (214, 295, 99, 27), (79, 217, 295, 214), (217, 42, 162, 295), (218, 296, 149, 29), (80, 221, 296, 218), (221, 50, 122, 296), (222, 297, 172, 52), (81, 225, 297, 222), (225, 51, 123, 297), (226, 298, 173, 53), (82, 229, 298, 226), (229, 40, 112, 298), (230, 299, 152, 32), (83, 233, 299, 230), (233, 54, 126, 299), (234, 300, 176, 56), (84, 237, 300, 234), (237, 55, 127, 300), (238, 301, 177, 57), (85, 241, 301, 238), (241, 43, 115, 301), (242, 302, 155, 35), (86, 245, 302, 242), (245, 58, 130, 302), (246, 303, 180, 60), (87, 249, 303, 246), (249, 59, 131, 303), (250, 304, 181, 61), (88, 253, 304, 250), (253, 46, 118, 304), (254, 305, 157, 37), (89, 257, 305, 254), (257, 62, 134, 305), (258, 306, 184, 64), (90, 261, 306, 258), (261, 63, 135, 306), (262, 307, 185, 65), (91, 265, 307, 262), (265, 26, 146, 307), (266, 308, 119, 47), (92, 269, 308, 266), (269, 66, 138, 308), (270, 309, 188, 68), (93, 273, 309, 270), (273, 67, 139, 309), (274, 310, 189, 69), (94, 277, 310, 274), (277, 32, 152, 310), (278, 311, 111, 39), (95, 281, 311, 278), (281, 70, 142, 311), (282, 312, 192, 72), (96, 285, 312, 282), (285, 71, 143, 312), (286, 313, 193, 73), (97, 289, 313, 286), (289, 30, 150, 313), (122, 314, 113, 11), (50, 196, 314, 122), (196, 74, 194, 314), (170, 315, 196, 50), (20, 125, 315, 170), (125, 53, 195, 315), (195, 316, 197, 74), (53, 173, 316, 195), (173, 10, 148, 316), (126, 317, 116, 14), (54, 200, 317, 126), (200, 75, 198, 317), (174, 318, 200, 54), (21, 129, 318, 174), (129, 57, 199, 318), (199, 319, 201, 75), (57, 177, 319, 199), (177, 13, 151, 319), (130, 320, 119, 17), (58, 204, 320, 130), (204, 76, 202, 320), (178, 321, 204, 58), (22, 133, 321, 178), (133, 61, 203, 321), (203, 322, 205, 76), (61, 181, 322, 203), (181, 16, 154, 322), (134, 323, 121, 19), (62, 208, 323, 134), (208, 77, 206, 323), (182, 324, 208, 62), (23, 137, 324, 182), (137, 65, 207, 324), (207, 325, 209, 77), (65, 185, 325, 207), (185, 8, 110, 325), (138, 326, 155, 17), (66, 212, 326, 138), (212, 78, 210, 326), (186, 327, 212, 66), (24, 141, 327, 186), (141, 69, 211, 327), (211, 328, 213, 78), (69, 189, 328, 211), (189, 14, 116, 328), (142, 329, 147, 9), (70, 216, 329, 142), (216, 79, 214, 329), (190, 330, 216, 70), (25, 145, 330, 190), (145, 73, 215, 330), (215, 331, 217, 79), (73, 193, 331, 215), (193, 12, 114, 331), (158, 332, 101, 0), (38, 220, 332, 158), (220, 80, 218, 332), (110, 333, 220, 38), (8, 124, 333, 110), (124, 52, 219, 333), (219, 334, 221, 80), (52, 172, 334, 219), (172, 20, 170, 334), (146, 335, 124, 8), (26, 224, 335, 146), (224, 81, 222, 335), (98, 336, 224, 26), (4, 159, 336, 98), (159, 39, 223, 336), (223, 337, 225, 81), (39, 111, 337, 223), (111, 9, 171, 337), (123, 338, 125, 20), (51, 228, 338, 123), (228, 82, 226, 338), (171, 339, 228, 51), (9, 147, 339, 171), (147, 27, 227, 339), (227, 340, 229, 82), (27, 99, 340, 227), (99, 5, 160, 340), (100, 341, 104, 1), (28, 232, 341, 100), (232, 83, 230, 341), (148, 342, 232, 28), (10, 128, 342, 148), (128, 56, 231, 342), (231, 343, 233, 83), (56, 176, 343, 231), (176, 21, 174, 343), (112, 344, 128, 10), (40, 236, 344, 112), (236, 84, 234, 344), (160, 345, 236, 40), (5, 162, 345, 160), (162, 42, 235, 345), (235, 346, 237, 84), (42, 114, 346, 235), (114, 12, 175, 346), (127, 347, 129, 21), (55, 240, 347, 127), (240, 85, 238, 347), (175, 348, 240, 55), (12, 150, 348, 175), (150, 30, 239, 348), (239, 349, 241, 85), (30, 102, 349, 239), (102, 6, 163, 349), (103, 350, 107, 2), (31, 244, 350, 103), (244, 86, 242, 350), (151, 351, 244, 31), (13, 132, 351, 151), (132, 60, 243, 351), (243, 352, 245, 86), (60, 180, 352, 243), (180, 22, 178, 352), (115, 353, 132, 13), (43, 248, 353, 115), (248, 87, 246, 353), (163, 354, 248, 43), (6, 165, 354, 163), (165, 45, 247, 354), (247, 355, 249, 87), (45, 117, 355, 247), (117, 15, 179, 355), (131, 356, 133, 22), (59, 252, 356, 131), (252, 88, 250, 356), (179, 357, 252, 59), (15, 153, 357, 179), (153, 33, 251, 357), (251, 358, 253, 88), (33, 105, 358, 251), (105, 7, 166, 358), (106, 359, 109, 3), (34, 256, 359, 106), (256, 89, 254, 359), (154, 360, 256, 34), (16, 136, 360, 154), (136, 64, 255, 360), (255, 361, 257, 89), (64, 184, 361, 255), (184, 23, 182, 361), (118, 362, 136, 16), (46, 260, 362, 118), (260, 90, 258, 362), (166, 363, 260, 46), (7, 168, 363, 166), (168, 48, 259, 363), (259, 364, 261, 90), (48, 120, 364, 259), (120, 18, 183, 364), (135, 365, 137, 23), (63, 264, 365, 135), (264, 91, 262, 365), (183, 366, 264, 63), (18, 156, 366, 183), (156, 36, 263, 366), (263, 367, 265, 91), (36, 108, 367, 263), (108, 4, 98, 367), (109, 368, 167, 3), (37, 268, 368, 109), (268, 92, 266, 368), (157, 369, 268, 37), (19, 140, 369, 157), (140, 68, 267, 369), (267, 370, 269, 92), (68, 188, 370, 267), (188, 24, 186, 370), (121, 371, 140, 19), (49, 272, 371, 121), (272, 93, 270, 371), (169, 372, 272, 49), (0, 101, 372, 169), (101, 29, 271, 372), (271, 373, 273, 93), (29, 149, 373, 271), (149, 11, 187, 373), (139, 374, 141, 24), (67, 276, 374, 139), (276, 94, 274, 374), (187, 375, 276, 67), (11, 113, 375, 187), (113, 41, 275, 375), (275, 376, 277, 94), (41, 161, 376, 275), (161, 1, 104, 376), (108, 377, 159, 4), (36, 280, 377, 108), (280, 95, 278, 377), (156, 378, 280, 36), (18, 144, 378, 156), (144, 72, 279, 378), (279, 379, 281, 95), (72, 192, 379, 279), (192, 25, 190, 379), (120, 380, 144, 18), (48, 284, 380, 120), (284, 96, 282, 380), (168, 381, 284, 48), (7, 105, 381, 168), (105, 33, 283, 381), (283, 382, 285, 96), (33, 153, 382, 283), (153, 15, 191, 382), (143, 383, 145, 25), (71, 288, 383, 143), (288, 97, 286, 383), (191, 384, 288, 71), (15, 117, 384, 191), (117, 45, 287, 384), (287, 385, 289, 97), (45, 165, 385, 287), (165, 6, 102, 385)])
me_cube_003.polygons.foreach_set('use_smooth', [True] * 384)
me_cube_003.materials.append(mat_steine)
me_cube_003.use_remesh_preserve_volume = False
me_cube_003.use_remesh_preserve_attributes = False
me_cube_003.use_mirror_vertex_groups = False
me_cube_003.update()

# ---- objects
ob_cube = bpy.data.objects.new('Cube', me_cube_002)
ob_cube_001 = bpy.data.objects.new('Cube.001', me_cube_003)

# ---- transforms, parenting, visibility, modifiers, constraints
ob_cube.location = (0.0, 0.0, 1.0)
ob_cube.lineart.crease_threshold = 0.0
ob_cube_001.location = (0.2183, 2.071, 0.8811)
ob_cube_001.rotation_euler = (0.0, -0.0, -2.858)
ob_cube_001.scale = (0.8896, 0.8896, 0.8896)
ob_cube_001.lineart.crease_threshold = 0.0

# ---- collection membership
col_collection_1.objects.link(ob_cube)
col_collection_1.objects.link(ob_cube_001)

# ---- scene / render settings (as saved in the file)
scene.frame_start = 1; scene.frame_end = 250; scene.frame_set(1)
scene.render.engine = 'CYCLES'
scene.render.resolution_percentage = 50
scene.render.dither_intensity = 0.0
scene.cycles.use_denoising = False
scene.cycles.samples = 10
scene.cycles.sampling_pattern = 'TABULATED_SOBOL'
scene.cycles.light_sampling_threshold = 0.0
scene.cycles.use_adaptive_sampling = False
scene.cycles.use_light_tree = False
scene.cycles.blur_glossy = 0.0
scene.cycles.pixel_filter_type = 'GAUSSIAN'
scene.cycles.sample_clamp_indirect = 0.0
scene.view_settings.view_transform = 'Standard'
bpy.context.view_layer.update()

# ---- added for rendering (the .blend has no active camera and no usable light): camera, sun
cam_auto = bpy.data.cameras.new('AutoCamera')
cam_auto.lens = 50.0
cam_auto.sensor_width = 36.0
cam_auto.clip_end = 1000.0
ob_auto_camera = bpy.data.objects.new('AutoCamera', cam_auto)
scene.collection.objects.link(ob_auto_camera)
ob_auto_camera.location = (5.87549, -6.11338, 5.6883)
ob_auto_camera.rotation_euler = (1.09748, -7.21219e-08, 0.694738)
scene.camera = ob_auto_camera
light_auto_sun = bpy.data.lights.new('AutoSun', 'SUN')
light_auto_sun.energy = 3.0
light_auto_sun.angle = 0.0523599
ob_auto_sun = bpy.data.objects.new('AutoSun', light_auto_sun)
scene.collection.objects.link(ob_auto_sun)
ob_auto_sun.rotation_euler = (0.872665, 0.174533, 0.523599)
bpy.context.view_layer.update()
